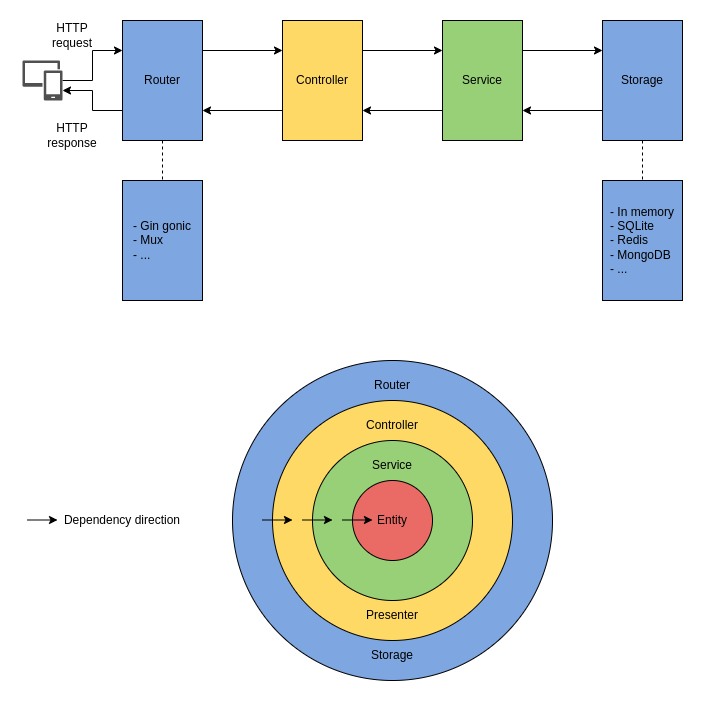

The diagram above was exported from draw.io. Its source (the exported page's mxGraphModel, read from the mxfile embedded in the PNG):
<mxGraphModel dx="2062" dy="1131" grid="1" gridSize="10" guides="1" tooltips="1" connect="1" arrows="1" fold="1" page="1" pageScale="1" pageWidth="827" pageHeight="1169" math="0" shadow="0">
  <root>
    <mxCell id="0" />
    <mxCell id="1" parent="0" />
    <mxCell id="_8TsSw7G8Ogtul-feqJH-6" style="edgeStyle=orthogonalEdgeStyle;rounded=0;orthogonalLoop=1;jettySize=auto;html=1;exitX=1;exitY=0.25;exitDx=0;exitDy=0;entryX=0;entryY=0.25;entryDx=0;entryDy=0;" edge="1" parent="1" source="_8TsSw7G8Ogtul-feqJH-2" target="_8TsSw7G8Ogtul-feqJH-3">
      <mxGeometry relative="1" as="geometry" />
    </mxCell>
    <mxCell id="_8TsSw7G8Ogtul-feqJH-19" style="edgeStyle=orthogonalEdgeStyle;rounded=0;orthogonalLoop=1;jettySize=auto;html=1;exitX=0;exitY=0.75;exitDx=0;exitDy=0;entryX=1;entryY=0.75;entryDx=0;entryDy=0;entryPerimeter=0;" edge="1" parent="1" source="_8TsSw7G8Ogtul-feqJH-2" target="_8TsSw7G8Ogtul-feqJH-16">
      <mxGeometry relative="1" as="geometry" />
    </mxCell>
    <mxCell id="_8TsSw7G8Ogtul-feqJH-37" style="edgeStyle=orthogonalEdgeStyle;rounded=0;orthogonalLoop=1;jettySize=auto;html=1;exitX=0.5;exitY=1;exitDx=0;exitDy=0;dashed=1;strokeColor=default;endArrow=none;endFill=0;" edge="1" parent="1" source="_8TsSw7G8Ogtul-feqJH-2" target="_8TsSw7G8Ogtul-feqJH-34">
      <mxGeometry relative="1" as="geometry" />
    </mxCell>
    <mxCell id="_8TsSw7G8Ogtul-feqJH-2" value="Router" style="rounded=0;whiteSpace=wrap;html=1;fillColor=#7EA6E0;" vertex="1" parent="1">
      <mxGeometry x="200" y="280" width="80" height="120" as="geometry" />
    </mxCell>
    <mxCell id="_8TsSw7G8Ogtul-feqJH-7" style="edgeStyle=orthogonalEdgeStyle;rounded=0;orthogonalLoop=1;jettySize=auto;html=1;exitX=1;exitY=0.25;exitDx=0;exitDy=0;entryX=0;entryY=0.25;entryDx=0;entryDy=0;" edge="1" parent="1" source="_8TsSw7G8Ogtul-feqJH-3" target="_8TsSw7G8Ogtul-feqJH-4">
      <mxGeometry relative="1" as="geometry" />
    </mxCell>
    <mxCell id="_8TsSw7G8Ogtul-feqJH-15" style="edgeStyle=orthogonalEdgeStyle;rounded=0;orthogonalLoop=1;jettySize=auto;html=1;exitX=0;exitY=0.75;exitDx=0;exitDy=0;entryX=1;entryY=0.75;entryDx=0;entryDy=0;" edge="1" parent="1" source="_8TsSw7G8Ogtul-feqJH-3" target="_8TsSw7G8Ogtul-feqJH-2">
      <mxGeometry relative="1" as="geometry" />
    </mxCell>
    <mxCell id="_8TsSw7G8Ogtul-feqJH-3" value="Controller" style="rounded=0;whiteSpace=wrap;html=1;fillColor=#FFD966;" vertex="1" parent="1">
      <mxGeometry x="360" y="280" width="80" height="120" as="geometry" />
    </mxCell>
    <mxCell id="_8TsSw7G8Ogtul-feqJH-8" style="edgeStyle=orthogonalEdgeStyle;rounded=0;orthogonalLoop=1;jettySize=auto;html=1;exitX=1;exitY=0.25;exitDx=0;exitDy=0;entryX=0;entryY=0.25;entryDx=0;entryDy=0;" edge="1" parent="1" source="_8TsSw7G8Ogtul-feqJH-4" target="_8TsSw7G8Ogtul-feqJH-5">
      <mxGeometry relative="1" as="geometry" />
    </mxCell>
    <mxCell id="_8TsSw7G8Ogtul-feqJH-14" style="edgeStyle=orthogonalEdgeStyle;rounded=0;orthogonalLoop=1;jettySize=auto;html=1;exitX=0;exitY=0.75;exitDx=0;exitDy=0;entryX=1;entryY=0.75;entryDx=0;entryDy=0;" edge="1" parent="1" source="_8TsSw7G8Ogtul-feqJH-4" target="_8TsSw7G8Ogtul-feqJH-3">
      <mxGeometry relative="1" as="geometry" />
    </mxCell>
    <mxCell id="_8TsSw7G8Ogtul-feqJH-4" value="Service" style="rounded=0;whiteSpace=wrap;html=1;fillColor=#97D077;" vertex="1" parent="1">
      <mxGeometry x="520" y="280" width="80" height="120" as="geometry" />
    </mxCell>
    <mxCell id="_8TsSw7G8Ogtul-feqJH-13" style="edgeStyle=orthogonalEdgeStyle;rounded=0;orthogonalLoop=1;jettySize=auto;html=1;exitX=0;exitY=0.75;exitDx=0;exitDy=0;entryX=1;entryY=0.75;entryDx=0;entryDy=0;" edge="1" parent="1" source="_8TsSw7G8Ogtul-feqJH-5" target="_8TsSw7G8Ogtul-feqJH-4">
      <mxGeometry relative="1" as="geometry" />
    </mxCell>
    <mxCell id="_8TsSw7G8Ogtul-feqJH-36" style="edgeStyle=orthogonalEdgeStyle;rounded=0;orthogonalLoop=1;jettySize=auto;html=1;exitX=0.5;exitY=1;exitDx=0;exitDy=0;entryX=0.5;entryY=0;entryDx=0;entryDy=0;endArrow=none;endFill=0;dashed=1;" edge="1" parent="1" source="_8TsSw7G8Ogtul-feqJH-5" target="_8TsSw7G8Ogtul-feqJH-33">
      <mxGeometry relative="1" as="geometry" />
    </mxCell>
    <mxCell id="_8TsSw7G8Ogtul-feqJH-5" value="Storage" style="rounded=0;whiteSpace=wrap;html=1;fillColor=#7EA6E0;" vertex="1" parent="1">
      <mxGeometry x="680" y="280" width="80" height="120" as="geometry" />
    </mxCell>
    <mxCell id="_8TsSw7G8Ogtul-feqJH-17" style="edgeStyle=orthogonalEdgeStyle;rounded=0;orthogonalLoop=1;jettySize=auto;html=1;exitX=1;exitY=0.5;exitDx=0;exitDy=0;exitPerimeter=0;entryX=0;entryY=0.25;entryDx=0;entryDy=0;" edge="1" parent="1" source="_8TsSw7G8Ogtul-feqJH-16" target="_8TsSw7G8Ogtul-feqJH-2">
      <mxGeometry relative="1" as="geometry" />
    </mxCell>
    <mxCell id="_8TsSw7G8Ogtul-feqJH-16" value="" style="sketch=0;pointerEvents=1;shadow=0;dashed=0;html=1;strokeColor=none;labelPosition=center;verticalLabelPosition=bottom;verticalAlign=top;align=center;fillColor=#505050;shape=mxgraph.mscae.intune.device_group" vertex="1" parent="1">
      <mxGeometry x="100" y="320" width="40" height="40" as="geometry" />
    </mxCell>
    <mxCell id="_8TsSw7G8Ogtul-feqJH-24" value="" style="ellipse;whiteSpace=wrap;html=1;aspect=fixed;fillColor=#7EA6E0;" vertex="1" parent="1">
      <mxGeometry x="310" y="620" width="320" height="320" as="geometry" />
    </mxCell>
    <mxCell id="_8TsSw7G8Ogtul-feqJH-23" value="" style="ellipse;whiteSpace=wrap;html=1;aspect=fixed;fillColor=#FFD966;" vertex="1" parent="1">
      <mxGeometry x="350" y="660" width="240" height="240" as="geometry" />
    </mxCell>
    <mxCell id="_8TsSw7G8Ogtul-feqJH-22" value="" style="ellipse;whiteSpace=wrap;html=1;aspect=fixed;fillColor=#97D077;" vertex="1" parent="1">
      <mxGeometry x="390" y="700" width="160" height="160" as="geometry" />
    </mxCell>
    <mxCell id="_8TsSw7G8Ogtul-feqJH-21" value="Entity" style="ellipse;whiteSpace=wrap;html=1;aspect=fixed;fillColor=#EA6B66;" vertex="1" parent="1">
      <mxGeometry x="430" y="740" width="80" height="80" as="geometry" />
    </mxCell>
    <mxCell id="_8TsSw7G8Ogtul-feqJH-25" value="Router" style="text;html=1;strokeColor=none;fillColor=none;align=center;verticalAlign=middle;whiteSpace=wrap;rounded=0;" vertex="1" parent="1">
      <mxGeometry x="440" y="630" width="60" height="30" as="geometry" />
    </mxCell>
    <mxCell id="_8TsSw7G8Ogtul-feqJH-26" value="Controller" style="text;html=1;strokeColor=none;fillColor=none;align=center;verticalAlign=middle;whiteSpace=wrap;rounded=0;" vertex="1" parent="1">
      <mxGeometry x="440" y="670" width="60" height="30" as="geometry" />
    </mxCell>
    <mxCell id="_8TsSw7G8Ogtul-feqJH-27" value="Service" style="text;html=1;strokeColor=none;fillColor=none;align=center;verticalAlign=middle;whiteSpace=wrap;rounded=0;" vertex="1" parent="1">
      <mxGeometry x="440" y="710" width="60" height="30" as="geometry" />
    </mxCell>
    <mxCell id="_8TsSw7G8Ogtul-feqJH-28" value="Storage" style="text;html=1;strokeColor=none;fillColor=none;align=center;verticalAlign=middle;whiteSpace=wrap;rounded=0;" vertex="1" parent="1">
      <mxGeometry x="440" y="900" width="60" height="30" as="geometry" />
    </mxCell>
    <mxCell id="_8TsSw7G8Ogtul-feqJH-29" value="Presenter" style="text;html=1;strokeColor=none;fillColor=none;align=center;verticalAlign=middle;whiteSpace=wrap;rounded=0;" vertex="1" parent="1">
      <mxGeometry x="440" y="860" width="60" height="30" as="geometry" />
    </mxCell>
    <mxCell id="_8TsSw7G8Ogtul-feqJH-30" value="HTTP request" style="text;html=1;strokeColor=none;fillColor=none;align=center;verticalAlign=middle;whiteSpace=wrap;rounded=0;" vertex="1" parent="1">
      <mxGeometry x="120" y="280" width="60" height="30" as="geometry" />
    </mxCell>
    <mxCell id="_8TsSw7G8Ogtul-feqJH-31" value="HTTP response" style="text;html=1;strokeColor=none;fillColor=none;align=center;verticalAlign=middle;whiteSpace=wrap;rounded=0;" vertex="1" parent="1">
      <mxGeometry x="120" y="380" width="60" height="30" as="geometry" />
    </mxCell>
    <mxCell id="_8TsSw7G8Ogtul-feqJH-33" value="&lt;div style=&quot;text-align: left&quot;&gt;&lt;span&gt;- In memory&lt;/span&gt;&lt;/div&gt;&lt;div style=&quot;text-align: left&quot;&gt;&lt;span&gt;- SQLite&lt;/span&gt;&lt;/div&gt;&lt;div style=&quot;text-align: left&quot;&gt;&lt;span&gt;- Redis&lt;/span&gt;&lt;/div&gt;&lt;div style=&quot;text-align: left&quot;&gt;&lt;span&gt;- MongoDB&lt;/span&gt;&lt;/div&gt;&lt;div style=&quot;text-align: left&quot;&gt;&lt;span&gt;- ...&lt;/span&gt;&lt;/div&gt;" style="rounded=0;whiteSpace=wrap;html=1;fillColor=#7EA6E0;" vertex="1" parent="1">
      <mxGeometry x="680" y="440" width="80" height="120" as="geometry" />
    </mxCell>
    <mxCell id="_8TsSw7G8Ogtul-feqJH-34" value="&lt;div style=&quot;text-align: left&quot;&gt;&lt;span&gt;- Gin gonic&lt;/span&gt;&lt;/div&gt;&lt;div style=&quot;text-align: left&quot;&gt;&lt;span&gt;- Mux&lt;/span&gt;&lt;/div&gt;&lt;div style=&quot;text-align: left&quot;&gt;&lt;span&gt;- ...&lt;/span&gt;&lt;/div&gt;" style="rounded=0;whiteSpace=wrap;html=1;fillColor=#7EA6E0;" vertex="1" parent="1">
      <mxGeometry x="200" y="440" width="80" height="120" as="geometry" />
    </mxCell>
    <mxCell id="_8TsSw7G8Ogtul-feqJH-43" value="" style="endArrow=classic;html=1;rounded=0;strokeColor=default;" edge="1" parent="1">
      <mxGeometry relative="1" as="geometry">
        <mxPoint x="340" y="779.5" as="sourcePoint" />
        <mxPoint x="370" y="779.5" as="targetPoint" />
      </mxGeometry>
    </mxCell>
    <mxCell id="_8TsSw7G8Ogtul-feqJH-45" value="" style="endArrow=classic;html=1;rounded=0;strokeColor=default;" edge="1" parent="1">
      <mxGeometry relative="1" as="geometry">
        <mxPoint x="380" y="779.5" as="sourcePoint" />
        <mxPoint x="410" y="779.5" as="targetPoint" />
      </mxGeometry>
    </mxCell>
    <mxCell id="_8TsSw7G8Ogtul-feqJH-49" value="" style="endArrow=classic;html=1;rounded=0;strokeColor=default;" edge="1" parent="1">
      <mxGeometry relative="1" as="geometry">
        <mxPoint x="420" y="779.5" as="sourcePoint" />
        <mxPoint x="450" y="779.5" as="targetPoint" />
      </mxGeometry>
    </mxCell>
    <mxCell id="_8TsSw7G8Ogtul-feqJH-50" value="Dependency direction" style="text;html=1;strokeColor=none;fillColor=none;align=center;verticalAlign=middle;whiteSpace=wrap;rounded=0;" vertex="1" parent="1">
      <mxGeometry x="100" y="765" width="200" height="30" as="geometry" />
    </mxCell>
    <mxCell id="_8TsSw7G8Ogtul-feqJH-51" value="" style="endArrow=classic;html=1;rounded=0;strokeColor=default;" edge="1" parent="1">
      <mxGeometry relative="1" as="geometry">
        <mxPoint x="105" y="779.5" as="sourcePoint" />
        <mxPoint x="135" y="779.5" as="targetPoint" />
      </mxGeometry>
    </mxCell>
  </root>
</mxGraphModel>